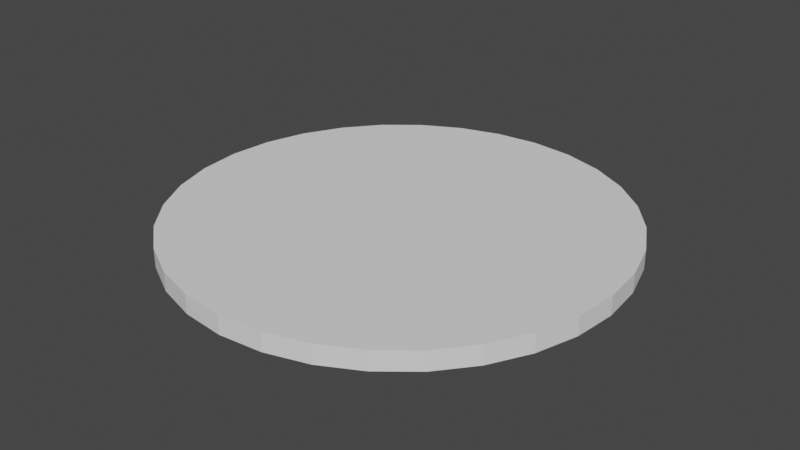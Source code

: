# Source: plato.blend  (saved by Blender 2.82.7; exported with 4.5.12 LTS)
import bpy
from mathutils import Matrix  # noqa: F401  (used for matrix-valued properties, if any)

bpy.ops.wm.read_factory_settings(use_empty=True)
scene = bpy.context.scene
scene.name = 'Scene'

# ---- collections
col_collection = bpy.data.collections.new('Collection'); scene.collection.children.link(col_collection)

# ---- world
world_world = bpy.data.worlds.new('World'); scene.world = world_world
world_world.use_nodes = True; world_world.node_tree.nodes.clear()
_N = world_world.node_tree.nodes; _L = world_world.node_tree.links
n0 = _N.new('ShaderNodeOutputWorld'); n0.name = 'World Output'; n0.location = (300, 300)
n1 = _N.new('ShaderNodeBackground'); n1.name = 'Background'; n1.location = (10, 300)
n1.inputs[0].default_value = (0.05088, 0.05088, 0.05088, 1.0)
_L.new(n1.outputs[0], n0.inputs[0])
n0.is_active_output = True
world_world.color = (0.05088, 0.05088, 0.05088)
world_world.use_sun_shadow = False
world_world.sun_shadow_jitter_overblur = 0.0

# ---- meshes
me_cylinder = bpy.data.meshes.new('Cylinder')
me_cylinder.from_pydata([(0.0, 1.5, -0.06417), (0.0, 1.5, 0.06417), (0.2926, 1.471, -0.06417), (0.2926, 1.471, 0.06417), (0.574, 1.386, -0.06417), (0.574, 1.386, 0.06417), (0.8334, 1.247, -0.06417), (0.8334, 1.247, 0.06417), (1.061, 1.061, -0.06417), (1.061, 1.061, 0.06417), (1.247, 0.8334, -0.06417), (1.247, 0.8334, 0.06417), (1.386, 0.574, -0.06417), (1.386, 0.574, 0.06417), (1.471, 0.2926, -0.06417), (1.471, 0.2926, 0.06417), (1.5, 1.132e-07, -0.06417), (1.5, 1.132e-07, 0.06417), (1.471, -0.2926, -0.06417), (1.471, -0.2926, 0.06417), (1.386, -0.574, -0.06417), (1.386, -0.574, 0.06417), (1.247, -0.8334, -0.06417), (1.247, -0.8334, 0.06417), (1.061, -1.061, -0.06417), (1.061, -1.061, 0.06417), (0.8334, -1.247, -0.06417), (0.8334, -1.247, 0.06417), (0.574, -1.386, -0.06417), (0.574, -1.386, 0.06417), (0.2926, -1.471, -0.06417), (0.2926, -1.471, 0.06417), (-4.888e-07, -1.5, -0.06417), (-4.888e-07, -1.5, 0.06417), (-0.2926, -1.471, -0.06417), (-0.2926, -1.471, 0.06417), (-0.574, -1.386, -0.06417), (-0.574, -1.386, 0.06417), (-0.8334, -1.247, -0.06417), (-0.8334, -1.247, 0.06417), (-1.061, -1.061, -0.06417), (-1.061, -1.061, 0.06417), (-1.247, -0.8334, -0.06417), (-1.247, -0.8334, 0.06417), (-1.386, -0.574, -0.06417), (-1.386, -0.574, 0.06417), (-1.471, -0.2926, -0.06417), (-1.471, -0.2926, 0.06417), (-1.5, 1.448e-06, -0.06417), (-1.5, 1.448e-06, 0.06417), (-1.471, 0.2926, -0.06417), (-1.471, 0.2926, 0.06417), (-1.386, 0.574, -0.06417), (-1.386, 0.574, 0.06417), (-1.247, 0.8334, -0.06417), (-1.247, 0.8334, 0.06417), (-1.061, 1.061, -0.06417), (-1.061, 1.061, 0.06417), (-0.8334, 1.247, -0.06417), (-0.8334, 1.247, 0.06417), (-0.574, 1.386, -0.06417), (-0.574, 1.386, 0.06417), (-0.2926, 1.471, -0.06417), (-0.2926, 1.471, 0.06417)], [], [(0, 1, 3, 2), (2, 3, 5, 4), (4, 5, 7, 6), (6, 7, 9, 8), (8, 9, 11, 10), (10, 11, 13, 12), (12, 13, 15, 14), (14, 15, 17, 16), (16, 17, 19, 18), (18, 19, 21, 20), (20, 21, 23, 22), (22, 23, 25, 24), (24, 25, 27, 26), (26, 27, 29, 28), (28, 29, 31, 30), (30, 31, 33, 32), (32, 33, 35, 34), (34, 35, 37, 36), (36, 37, 39, 38), (38, 39, 41, 40), (40, 41, 43, 42), (42, 43, 45, 44), (44, 45, 47, 46), (46, 47, 49, 48), (48, 49, 51, 50), (50, 51, 53, 52), (52, 53, 55, 54), (54, 55, 57, 56), (56, 57, 59, 58), (58, 59, 61, 60), (3, 1, 63, 61, 59, 57, 55, 53, 51, 49, 47, 45, 43, 41, 39, 37, 35, 33, 31, 29, 27, 25, 23, 21, 19, 17, 15, 13, 11, 9, 7, 5), (60, 61, 63, 62), (62, 63, 1, 0), (0, 2, 4, 6, 8, 10, 12, 14, 16, 18, 20, 22, 24, 26, 28, 30, 32, 34, 36, 38, 40, 42, 44, 46, 48, 50, 52, 54, 56, 58, 60, 62)])
_uv = me_cylinder.uv_layers.new(name='UVMap')
_uv.uv.foreach_set('vector', [1.0, 0.5, 1.0, 1.0, 0.9688, 1.0, 0.9688, 0.5, 0.9688, 0.5, 0.9688, 1.0, 0.9375, 1.0, 0.9375, 0.5, 0.9375, 0.5, 0.9375, 1.0, 0.9062, 1.0, 0.9062, 0.5, 0.9062, 0.5, 0.9062, 1.0, 0.875, 1.0, 0.875, 0.5, 0.875, 0.5, 0.875, 1.0, 0.8438, 1.0, 0.8438, 0.5, 0.8438, 0.5, 0.8438, 1.0, 0.8125, 1.0, 0.8125, 0.5, 0.8125, 0.5, 0.8125, 1.0, 0.7812, 1.0, 0.7812, 0.5, 0.7812, 0.5, 0.7812, 1.0, 0.75, 1.0, 0.75, 0.5, 0.75, 0.5, 0.75, 1.0, 0.7188, 1.0, 0.7188, 0.5, 0.7188, 0.5, 0.7188, 1.0, 0.6875, 1.0, 0.6875, 0.5, 0.6875, 0.5, 0.6875, 1.0, 0.6562, 1.0, 0.6562, 0.5, 0.6562, 0.5, 0.6562, 1.0, 0.625, 1.0, 0.625, 0.5, 0.625, 0.5, 0.625, 1.0, 0.5938, 1.0, 0.5938, 0.5, 0.5938, 0.5, 0.5938, 1.0, 0.5625, 1.0, 0.5625, 0.5, 0.5625, 0.5, 0.5625, 1.0, 0.5312, 1.0, 0.5312, 0.5, 0.5312, 0.5, 0.5312, 1.0, 0.5, 1.0, 0.5, 0.5, 0.5, 0.5, 0.5, 1.0, 0.4688, 1.0, 0.4688, 0.5, 0.4688, 0.5, 0.4688, 1.0, 0.4375, 1.0, 0.4375, 0.5, 0.4375, 0.5, 0.4375, 1.0, 0.4062, 1.0, 0.4062, 0.5, 0.4062, 0.5, 0.4062, 1.0, 0.375, 1.0, 0.375, 0.5, 0.375, 0.5, 0.375, 1.0, 0.3438, 1.0, 0.3438, 0.5, 0.3438, 0.5, 0.3438, 1.0, 0.3125, 1.0, 0.3125, 0.5, 0.3125, 0.5, 0.3125, 1.0, 0.2812, 1.0, 0.2812, 0.5, 0.2812, 0.5, 0.2812, 1.0, 0.25, 1.0, 0.25, 0.5, 0.25, 0.5, 0.25, 1.0, 0.2188, 1.0, 0.2188, 0.5, 0.2188, 0.5, 0.2188, 1.0, 0.1875, 1.0, 0.1875, 0.5, 0.1875, 0.5, 0.1875, 1.0, 0.1562, 1.0, 0.1562, 0.5, 0.1562, 0.5, 0.1562, 1.0, 0.125, 1.0, 0.125, 0.5, 0.125, 0.5, 0.125, 1.0, 0.09375, 1.0, 0.09375, 0.5, 0.09375, 0.5, 0.09375, 1.0, 0.0625, 1.0, 0.0625, 0.5, 0.2968, 0.4854, 0.25, 0.49, 0.2032, 0.4854, 0.1582, 0.4717, 0.1167, 0.4496, 0.08029, 0.4197, 0.05045, 0.3833, 0.02827, 0.3418, 0.01461, 0.2968, 0.01, 0.25, 0.01461, 0.2032, 0.02827, 0.1582, 0.05045, 0.1167, 0.08029, 0.08029, 0.1167, 0.05045, 0.1582, 0.02827, 0.2032, 0.01461, 0.25, 0.01, 0.2968, 0.01461, 0.3418, 0.02827, 0.3833, 0.05045, 0.4197, 0.08029, 0.4496, 0.1167, 0.4717, 0.1582, 0.4854, 0.2032, 0.49, 0.25, 0.4854, 0.2968, 0.4717, 0.3418, 0.4496, 0.3833, 0.4197, 0.4197, 0.3833, 0.4496, 0.3418, 0.4717, 0.0625, 0.5, 0.0625, 1.0, 0.03125, 1.0, 0.03125, 0.5, 0.03125, 0.5, 0.03125, 1.0, 0.0, 1.0, 0.0, 0.5, 0.75, 0.49, 0.7968, 0.4854, 0.8418, 0.4717, 0.8833, 0.4496, 0.9197, 0.4197, 0.9496, 0.3833, 0.9717, 0.3418, 0.9854, 0.2968, 0.99, 0.25, 0.9854, 0.2032, 0.9717, 0.1582, 0.9496, 0.1167, 0.9197, 0.08029, 0.8833, 0.05045, 0.8418, 0.02827, 0.7968, 0.01461, 0.75, 0.01, 0.7032, 0.01461, 0.6582, 0.02827, 0.6167, 0.05045, 0.5803, 0.08029, 0.5504, 0.1167, 0.5283, 0.1582, 0.5146, 0.2032, 0.51, 0.25, 0.5146, 0.2968, 0.5283, 0.3418, 0.5504, 0.3833, 0.5803, 0.4197, 0.6167, 0.4496, 0.6582, 0.4717, 0.7032, 0.4854])
me_cylinder.use_remesh_fix_poles = True
me_cylinder.use_remesh_preserve_attributes = False
me_cylinder.use_mirror_vertex_groups = False
me_cylinder.update()

# ---- objects
ob_cylinder = bpy.data.objects.new('Cylinder', me_cylinder)

# ---- transforms, parenting, visibility, modifiers, constraints
ob_cylinder.location = (0.0, 0.0, 1.0)
ob_cylinder.lineart.crease_threshold = 0.0

# ---- collection membership
col_collection.objects.link(ob_cylinder)

# ---- scene / render settings (as saved in the file)
scene.frame_start = 1; scene.frame_end = 250; scene.frame_set(1)
scene.render.engine = 'BLENDER_EEVEE_NEXT'
scene.cycles.use_denoising = False
scene.cycles.samples = 128
scene.cycles.sampling_pattern = 'TABULATED_SOBOL'
scene.cycles.use_adaptive_sampling = False
scene.cycles.use_light_tree = False
scene.view_settings.view_transform = 'Filmic'
bpy.context.view_layer.update()

# ---- added for rendering (the .blend has no active camera and no usable light): camera, sun
cam_auto = bpy.data.cameras.new('AutoCamera')
cam_auto.lens = 50.0
cam_auto.sensor_width = 36.0
cam_auto.clip_end = 1000.0
ob_auto_camera = bpy.data.objects.new('AutoCamera', cam_auto)
scene.collection.objects.link(ob_auto_camera)
ob_auto_camera.location = (3.92719, -4.71263, 4.14175)
ob_auto_camera.rotation_euler = (1.09748, -7.21219e-08, 0.694738)
scene.camera = ob_auto_camera
light_auto_sun = bpy.data.lights.new('AutoSun', 'SUN')
light_auto_sun.energy = 3.0
light_auto_sun.angle = 0.0523599
ob_auto_sun = bpy.data.objects.new('AutoSun', light_auto_sun)
scene.collection.objects.link(ob_auto_sun)
ob_auto_sun.rotation_euler = (0.872665, 0.174533, 0.523599)
bpy.context.view_layer.update()

